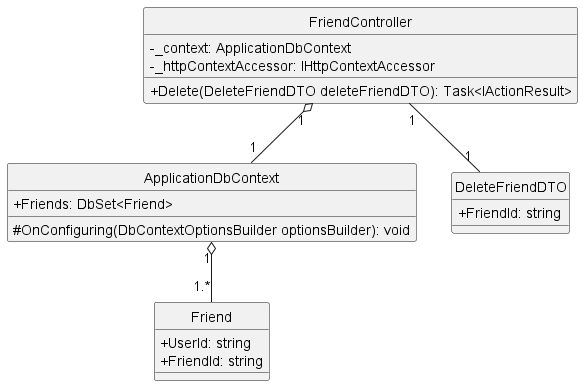

The diagram above was rendered by PlantUML. Its source (embedded in the PNG):
@startuml
hide circle
skinparam classAttributeIconSize 0
class FriendController {
    - _context: ApplicationDbContext
    - _httpContextAccessor: IHttpContextAccessor
    + Delete(DeleteFriendDTO deleteFriendDTO): Task<IActionResult>
}

class ApplicationDbContext {
    + Friends: DbSet<Friend>
    # OnConfiguring(DbContextOptionsBuilder optionsBuilder): void
}

class DeleteFriendDTO {
    + FriendId: string
}


class Friend{
    + UserId: string
    + FriendId: string
}


FriendController "1" o-- "1" ApplicationDbContext
FriendController "1" --"1" DeleteFriendDTO
ApplicationDbContext "1" o-- "1.*" Friend
@enduml